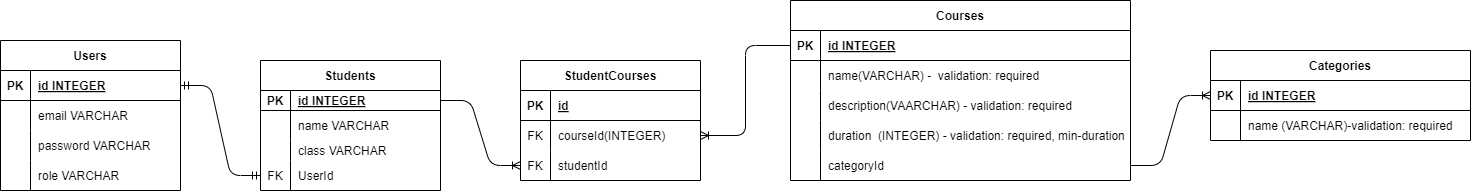

The diagram above was exported from draw.io. Its source (the exported page's mxGraphModel, read from the mxfile embedded in the PNG):
<mxGraphModel dx="1077" dy="1574" grid="1" gridSize="10" guides="1" tooltips="1" connect="1" arrows="1" fold="1" page="1" pageScale="1" pageWidth="850" pageHeight="1100" math="0" shadow="0">
  <root>
    <mxCell id="0" />
    <mxCell id="1" parent="0" />
    <mxCell id="15" value="Students" style="shape=table;startSize=30;container=1;collapsible=1;childLayout=tableLayout;fixedRows=1;rowLines=0;fontStyle=1;align=center;resizeLast=1;" parent="1" vertex="1">
      <mxGeometry x="330" y="-500" width="180" height="130" as="geometry" />
    </mxCell>
    <mxCell id="16" value="" style="shape=tableRow;horizontal=0;startSize=0;swimlaneHead=0;swimlaneBody=0;fillColor=none;collapsible=0;dropTarget=0;points=[[0,0.5],[1,0.5]];portConstraint=eastwest;top=0;left=0;right=0;bottom=1;" parent="15" vertex="1">
      <mxGeometry y="30" width="180" height="20" as="geometry" />
    </mxCell>
    <mxCell id="17" value="PK" style="shape=partialRectangle;connectable=0;fillColor=none;top=0;left=0;bottom=0;right=0;fontStyle=1;overflow=hidden;" parent="16" vertex="1">
      <mxGeometry width="30" height="20" as="geometry">
        <mxRectangle width="30" height="20" as="alternateBounds" />
      </mxGeometry>
    </mxCell>
    <mxCell id="18" value="id INTEGER" style="shape=partialRectangle;connectable=0;fillColor=none;top=0;left=0;bottom=0;right=0;align=left;spacingLeft=6;fontStyle=5;overflow=hidden;" parent="16" vertex="1">
      <mxGeometry x="30" width="150" height="20" as="geometry">
        <mxRectangle width="150" height="20" as="alternateBounds" />
      </mxGeometry>
    </mxCell>
    <mxCell id="19" value="" style="shape=tableRow;horizontal=0;startSize=0;swimlaneHead=0;swimlaneBody=0;fillColor=none;collapsible=0;dropTarget=0;points=[[0,0.5],[1,0.5]];portConstraint=eastwest;top=0;left=0;right=0;bottom=0;" parent="15" vertex="1">
      <mxGeometry y="50" width="180" height="30" as="geometry" />
    </mxCell>
    <mxCell id="20" value="" style="shape=partialRectangle;connectable=0;fillColor=none;top=0;left=0;bottom=0;right=0;editable=1;overflow=hidden;" parent="19" vertex="1">
      <mxGeometry width="30" height="30" as="geometry">
        <mxRectangle width="30" height="30" as="alternateBounds" />
      </mxGeometry>
    </mxCell>
    <mxCell id="21" value="name VARCHAR" style="shape=partialRectangle;connectable=0;fillColor=none;top=0;left=0;bottom=0;right=0;align=left;spacingLeft=6;overflow=hidden;" parent="19" vertex="1">
      <mxGeometry x="30" width="150" height="30" as="geometry">
        <mxRectangle width="150" height="30" as="alternateBounds" />
      </mxGeometry>
    </mxCell>
    <mxCell id="22" value="" style="shape=tableRow;horizontal=0;startSize=0;swimlaneHead=0;swimlaneBody=0;fillColor=none;collapsible=0;dropTarget=0;points=[[0,0.5],[1,0.5]];portConstraint=eastwest;top=0;left=0;right=0;bottom=0;" parent="15" vertex="1">
      <mxGeometry y="80" width="180" height="20" as="geometry" />
    </mxCell>
    <mxCell id="23" value="" style="shape=partialRectangle;connectable=0;fillColor=none;top=0;left=0;bottom=0;right=0;editable=1;overflow=hidden;" parent="22" vertex="1">
      <mxGeometry width="30" height="20" as="geometry">
        <mxRectangle width="30" height="20" as="alternateBounds" />
      </mxGeometry>
    </mxCell>
    <mxCell id="24" value="class VARCHAR" style="shape=partialRectangle;connectable=0;fillColor=none;top=0;left=0;bottom=0;right=0;align=left;spacingLeft=6;overflow=hidden;" parent="22" vertex="1">
      <mxGeometry x="30" width="150" height="20" as="geometry">
        <mxRectangle width="150" height="20" as="alternateBounds" />
      </mxGeometry>
    </mxCell>
    <mxCell id="75" value="" style="shape=tableRow;horizontal=0;startSize=0;swimlaneHead=0;swimlaneBody=0;fillColor=none;collapsible=0;dropTarget=0;points=[[0,0.5],[1,0.5]];portConstraint=eastwest;top=0;left=0;right=0;bottom=0;" parent="15" vertex="1">
      <mxGeometry y="100" width="180" height="30" as="geometry" />
    </mxCell>
    <mxCell id="76" value="FK" style="shape=partialRectangle;connectable=0;fillColor=none;top=0;left=0;bottom=0;right=0;editable=1;overflow=hidden;" parent="75" vertex="1">
      <mxGeometry width="30" height="30" as="geometry">
        <mxRectangle width="30" height="30" as="alternateBounds" />
      </mxGeometry>
    </mxCell>
    <mxCell id="77" value="UserId" style="shape=partialRectangle;connectable=0;fillColor=none;top=0;left=0;bottom=0;right=0;align=left;spacingLeft=6;overflow=hidden;" parent="75" vertex="1">
      <mxGeometry x="30" width="150" height="30" as="geometry">
        <mxRectangle width="150" height="30" as="alternateBounds" />
      </mxGeometry>
    </mxCell>
    <mxCell id="28" value="Courses" style="shape=table;startSize=30;container=1;collapsible=1;childLayout=tableLayout;fixedRows=1;rowLines=0;fontStyle=1;align=center;resizeLast=1;" parent="1" vertex="1">
      <mxGeometry x="860" y="-560" width="340" height="180" as="geometry" />
    </mxCell>
    <mxCell id="29" value="" style="shape=tableRow;horizontal=0;startSize=0;swimlaneHead=0;swimlaneBody=0;fillColor=none;collapsible=0;dropTarget=0;points=[[0,0.5],[1,0.5]];portConstraint=eastwest;top=0;left=0;right=0;bottom=1;" parent="28" vertex="1">
      <mxGeometry y="30" width="340" height="30" as="geometry" />
    </mxCell>
    <mxCell id="30" value="PK" style="shape=partialRectangle;connectable=0;fillColor=none;top=0;left=0;bottom=0;right=0;fontStyle=1;overflow=hidden;" parent="29" vertex="1">
      <mxGeometry width="30" height="30" as="geometry">
        <mxRectangle width="30" height="30" as="alternateBounds" />
      </mxGeometry>
    </mxCell>
    <mxCell id="31" value="id INTEGER" style="shape=partialRectangle;connectable=0;fillColor=none;top=0;left=0;bottom=0;right=0;align=left;spacingLeft=6;fontStyle=5;overflow=hidden;" parent="29" vertex="1">
      <mxGeometry x="30" width="310" height="30" as="geometry">
        <mxRectangle width="310" height="30" as="alternateBounds" />
      </mxGeometry>
    </mxCell>
    <mxCell id="32" value="" style="shape=tableRow;horizontal=0;startSize=0;swimlaneHead=0;swimlaneBody=0;fillColor=none;collapsible=0;dropTarget=0;points=[[0,0.5],[1,0.5]];portConstraint=eastwest;top=0;left=0;right=0;bottom=0;" parent="28" vertex="1">
      <mxGeometry y="60" width="340" height="30" as="geometry" />
    </mxCell>
    <mxCell id="33" value="" style="shape=partialRectangle;connectable=0;fillColor=none;top=0;left=0;bottom=0;right=0;editable=1;overflow=hidden;" parent="32" vertex="1">
      <mxGeometry width="30" height="30" as="geometry">
        <mxRectangle width="30" height="30" as="alternateBounds" />
      </mxGeometry>
    </mxCell>
    <mxCell id="34" value="name(VARCHAR) -  validation: required" style="shape=partialRectangle;connectable=0;fillColor=none;top=0;left=0;bottom=0;right=0;align=left;spacingLeft=6;overflow=hidden;" parent="32" vertex="1">
      <mxGeometry x="30" width="310" height="30" as="geometry">
        <mxRectangle width="310" height="30" as="alternateBounds" />
      </mxGeometry>
    </mxCell>
    <mxCell id="35" value="" style="shape=tableRow;horizontal=0;startSize=0;swimlaneHead=0;swimlaneBody=0;fillColor=none;collapsible=0;dropTarget=0;points=[[0,0.5],[1,0.5]];portConstraint=eastwest;top=0;left=0;right=0;bottom=0;" parent="28" vertex="1">
      <mxGeometry y="90" width="340" height="30" as="geometry" />
    </mxCell>
    <mxCell id="36" value="" style="shape=partialRectangle;connectable=0;fillColor=none;top=0;left=0;bottom=0;right=0;editable=1;overflow=hidden;" parent="35" vertex="1">
      <mxGeometry width="30" height="30" as="geometry">
        <mxRectangle width="30" height="30" as="alternateBounds" />
      </mxGeometry>
    </mxCell>
    <mxCell id="37" value="description(VAARCHAR) - validation: required" style="shape=partialRectangle;connectable=0;fillColor=none;top=0;left=0;bottom=0;right=0;align=left;spacingLeft=6;overflow=hidden;" parent="35" vertex="1">
      <mxGeometry x="30" width="310" height="30" as="geometry">
        <mxRectangle width="310" height="30" as="alternateBounds" />
      </mxGeometry>
    </mxCell>
    <mxCell id="38" value="" style="shape=tableRow;horizontal=0;startSize=0;swimlaneHead=0;swimlaneBody=0;fillColor=none;collapsible=0;dropTarget=0;points=[[0,0.5],[1,0.5]];portConstraint=eastwest;top=0;left=0;right=0;bottom=0;" parent="28" vertex="1">
      <mxGeometry y="120" width="340" height="30" as="geometry" />
    </mxCell>
    <mxCell id="39" value="" style="shape=partialRectangle;connectable=0;fillColor=none;top=0;left=0;bottom=0;right=0;editable=1;overflow=hidden;" parent="38" vertex="1">
      <mxGeometry width="30" height="30" as="geometry">
        <mxRectangle width="30" height="30" as="alternateBounds" />
      </mxGeometry>
    </mxCell>
    <mxCell id="40" value="duration  (INTEGER) - validation: required, min-duration" style="shape=partialRectangle;connectable=0;fillColor=none;top=0;left=0;bottom=0;right=0;align=left;spacingLeft=6;overflow=hidden;" parent="38" vertex="1">
      <mxGeometry x="30" width="310" height="30" as="geometry">
        <mxRectangle width="310" height="30" as="alternateBounds" />
      </mxGeometry>
    </mxCell>
    <mxCell id="61" value="" style="shape=tableRow;horizontal=0;startSize=0;swimlaneHead=0;swimlaneBody=0;fillColor=none;collapsible=0;dropTarget=0;points=[[0,0.5],[1,0.5]];portConstraint=eastwest;top=0;left=0;right=0;bottom=0;" parent="28" vertex="1">
      <mxGeometry y="150" width="340" height="30" as="geometry" />
    </mxCell>
    <mxCell id="62" value="" style="shape=partialRectangle;connectable=0;fillColor=none;top=0;left=0;bottom=0;right=0;editable=1;overflow=hidden;" parent="61" vertex="1">
      <mxGeometry width="30" height="30" as="geometry">
        <mxRectangle width="30" height="30" as="alternateBounds" />
      </mxGeometry>
    </mxCell>
    <mxCell id="63" value="categoryId" style="shape=partialRectangle;connectable=0;fillColor=none;top=0;left=0;bottom=0;right=0;align=left;spacingLeft=6;overflow=hidden;" parent="61" vertex="1">
      <mxGeometry x="30" width="310" height="30" as="geometry">
        <mxRectangle width="310" height="30" as="alternateBounds" />
      </mxGeometry>
    </mxCell>
    <mxCell id="48" value="Users" style="shape=table;startSize=30;container=1;collapsible=1;childLayout=tableLayout;fixedRows=1;rowLines=0;fontStyle=1;align=center;resizeLast=1;" parent="1" vertex="1">
      <mxGeometry x="70" y="-520" width="180" height="150" as="geometry" />
    </mxCell>
    <mxCell id="49" value="" style="shape=tableRow;horizontal=0;startSize=0;swimlaneHead=0;swimlaneBody=0;fillColor=none;collapsible=0;dropTarget=0;points=[[0,0.5],[1,0.5]];portConstraint=eastwest;top=0;left=0;right=0;bottom=1;" parent="48" vertex="1">
      <mxGeometry y="30" width="180" height="30" as="geometry" />
    </mxCell>
    <mxCell id="50" value="PK" style="shape=partialRectangle;connectable=0;fillColor=none;top=0;left=0;bottom=0;right=0;fontStyle=1;overflow=hidden;" parent="49" vertex="1">
      <mxGeometry width="30" height="30" as="geometry">
        <mxRectangle width="30" height="30" as="alternateBounds" />
      </mxGeometry>
    </mxCell>
    <mxCell id="51" value="id INTEGER" style="shape=partialRectangle;connectable=0;fillColor=none;top=0;left=0;bottom=0;right=0;align=left;spacingLeft=6;fontStyle=5;overflow=hidden;" parent="49" vertex="1">
      <mxGeometry x="30" width="150" height="30" as="geometry">
        <mxRectangle width="150" height="30" as="alternateBounds" />
      </mxGeometry>
    </mxCell>
    <mxCell id="52" value="" style="shape=tableRow;horizontal=0;startSize=0;swimlaneHead=0;swimlaneBody=0;fillColor=none;collapsible=0;dropTarget=0;points=[[0,0.5],[1,0.5]];portConstraint=eastwest;top=0;left=0;right=0;bottom=0;" parent="48" vertex="1">
      <mxGeometry y="60" width="180" height="30" as="geometry" />
    </mxCell>
    <mxCell id="53" value="" style="shape=partialRectangle;connectable=0;fillColor=none;top=0;left=0;bottom=0;right=0;editable=1;overflow=hidden;" parent="52" vertex="1">
      <mxGeometry width="30" height="30" as="geometry">
        <mxRectangle width="30" height="30" as="alternateBounds" />
      </mxGeometry>
    </mxCell>
    <mxCell id="54" value="email VARCHAR" style="shape=partialRectangle;connectable=0;fillColor=none;top=0;left=0;bottom=0;right=0;align=left;spacingLeft=6;overflow=hidden;" parent="52" vertex="1">
      <mxGeometry x="30" width="150" height="30" as="geometry">
        <mxRectangle width="150" height="30" as="alternateBounds" />
      </mxGeometry>
    </mxCell>
    <mxCell id="55" value="" style="shape=tableRow;horizontal=0;startSize=0;swimlaneHead=0;swimlaneBody=0;fillColor=none;collapsible=0;dropTarget=0;points=[[0,0.5],[1,0.5]];portConstraint=eastwest;top=0;left=0;right=0;bottom=0;" parent="48" vertex="1">
      <mxGeometry y="90" width="180" height="30" as="geometry" />
    </mxCell>
    <mxCell id="56" value="" style="shape=partialRectangle;connectable=0;fillColor=none;top=0;left=0;bottom=0;right=0;editable=1;overflow=hidden;" parent="55" vertex="1">
      <mxGeometry width="30" height="30" as="geometry">
        <mxRectangle width="30" height="30" as="alternateBounds" />
      </mxGeometry>
    </mxCell>
    <mxCell id="57" value="password VARCHAR" style="shape=partialRectangle;connectable=0;fillColor=none;top=0;left=0;bottom=0;right=0;align=left;spacingLeft=6;overflow=hidden;" parent="55" vertex="1">
      <mxGeometry x="30" width="150" height="30" as="geometry">
        <mxRectangle width="150" height="30" as="alternateBounds" />
      </mxGeometry>
    </mxCell>
    <mxCell id="58" value="" style="shape=tableRow;horizontal=0;startSize=0;swimlaneHead=0;swimlaneBody=0;fillColor=none;collapsible=0;dropTarget=0;points=[[0,0.5],[1,0.5]];portConstraint=eastwest;top=0;left=0;right=0;bottom=0;" parent="48" vertex="1">
      <mxGeometry y="120" width="180" height="30" as="geometry" />
    </mxCell>
    <mxCell id="59" value="" style="shape=partialRectangle;connectable=0;fillColor=none;top=0;left=0;bottom=0;right=0;editable=1;overflow=hidden;" parent="58" vertex="1">
      <mxGeometry width="30" height="30" as="geometry">
        <mxRectangle width="30" height="30" as="alternateBounds" />
      </mxGeometry>
    </mxCell>
    <mxCell id="60" value="role VARCHAR" style="shape=partialRectangle;connectable=0;fillColor=none;top=0;left=0;bottom=0;right=0;align=left;spacingLeft=6;overflow=hidden;" parent="58" vertex="1">
      <mxGeometry x="30" width="150" height="30" as="geometry">
        <mxRectangle width="150" height="30" as="alternateBounds" />
      </mxGeometry>
    </mxCell>
    <mxCell id="84" value="StudentCourses" style="shape=table;startSize=30;container=1;collapsible=1;childLayout=tableLayout;fixedRows=1;rowLines=0;fontStyle=1;align=center;resizeLast=1;" parent="1" vertex="1">
      <mxGeometry x="590" y="-500" width="180" height="120" as="geometry" />
    </mxCell>
    <mxCell id="85" value="" style="shape=tableRow;horizontal=0;startSize=0;swimlaneHead=0;swimlaneBody=0;fillColor=none;collapsible=0;dropTarget=0;points=[[0,0.5],[1,0.5]];portConstraint=eastwest;top=0;left=0;right=0;bottom=1;" parent="84" vertex="1">
      <mxGeometry y="30" width="180" height="30" as="geometry" />
    </mxCell>
    <mxCell id="86" value="PK" style="shape=partialRectangle;connectable=0;fillColor=none;top=0;left=0;bottom=0;right=0;fontStyle=1;overflow=hidden;" parent="85" vertex="1">
      <mxGeometry width="30" height="30" as="geometry">
        <mxRectangle width="30" height="30" as="alternateBounds" />
      </mxGeometry>
    </mxCell>
    <mxCell id="87" value="id" style="shape=partialRectangle;connectable=0;fillColor=none;top=0;left=0;bottom=0;right=0;align=left;spacingLeft=6;fontStyle=5;overflow=hidden;" parent="85" vertex="1">
      <mxGeometry x="30" width="150" height="30" as="geometry">
        <mxRectangle width="150" height="30" as="alternateBounds" />
      </mxGeometry>
    </mxCell>
    <mxCell id="88" value="" style="shape=tableRow;horizontal=0;startSize=0;swimlaneHead=0;swimlaneBody=0;fillColor=none;collapsible=0;dropTarget=0;points=[[0,0.5],[1,0.5]];portConstraint=eastwest;top=0;left=0;right=0;bottom=0;" parent="84" vertex="1">
      <mxGeometry y="60" width="180" height="30" as="geometry" />
    </mxCell>
    <mxCell id="89" value="FK" style="shape=partialRectangle;connectable=0;fillColor=none;top=0;left=0;bottom=0;right=0;editable=1;overflow=hidden;" parent="88" vertex="1">
      <mxGeometry width="30" height="30" as="geometry">
        <mxRectangle width="30" height="30" as="alternateBounds" />
      </mxGeometry>
    </mxCell>
    <mxCell id="90" value="courseId(INTEGER)" style="shape=partialRectangle;connectable=0;fillColor=none;top=0;left=0;bottom=0;right=0;align=left;spacingLeft=6;overflow=hidden;" parent="88" vertex="1">
      <mxGeometry x="30" width="150" height="30" as="geometry">
        <mxRectangle width="150" height="30" as="alternateBounds" />
      </mxGeometry>
    </mxCell>
    <mxCell id="91" value="" style="shape=tableRow;horizontal=0;startSize=0;swimlaneHead=0;swimlaneBody=0;fillColor=none;collapsible=0;dropTarget=0;points=[[0,0.5],[1,0.5]];portConstraint=eastwest;top=0;left=0;right=0;bottom=0;" parent="84" vertex="1">
      <mxGeometry y="90" width="180" height="30" as="geometry" />
    </mxCell>
    <mxCell id="92" value="FK" style="shape=partialRectangle;connectable=0;fillColor=none;top=0;left=0;bottom=0;right=0;editable=1;overflow=hidden;" parent="91" vertex="1">
      <mxGeometry width="30" height="30" as="geometry">
        <mxRectangle width="30" height="30" as="alternateBounds" />
      </mxGeometry>
    </mxCell>
    <mxCell id="93" value="studentId" style="shape=partialRectangle;connectable=0;fillColor=none;top=0;left=0;bottom=0;right=0;align=left;spacingLeft=6;overflow=hidden;" parent="91" vertex="1">
      <mxGeometry x="30" width="150" height="30" as="geometry">
        <mxRectangle width="150" height="30" as="alternateBounds" />
      </mxGeometry>
    </mxCell>
    <mxCell id="105" value="" style="edgeStyle=orthogonalEdgeStyle;fontSize=12;html=1;endArrow=ERoneToMany;entryX=1;entryY=0.5;entryDx=0;entryDy=0;" parent="1" source="29" target="88" edge="1">
      <mxGeometry width="100" height="100" relative="1" as="geometry">
        <mxPoint x="690" y="160" as="sourcePoint" />
        <mxPoint x="790" y="60" as="targetPoint" />
      </mxGeometry>
    </mxCell>
    <mxCell id="109" value="" style="edgeStyle=entityRelationEdgeStyle;fontSize=12;html=1;endArrow=ERmandOne;startArrow=ERmandOne;" parent="1" source="49" target="75" edge="1">
      <mxGeometry width="100" height="100" relative="1" as="geometry">
        <mxPoint x="145" y="360" as="sourcePoint" />
        <mxPoint x="245" y="260" as="targetPoint" />
      </mxGeometry>
    </mxCell>
    <mxCell id="111" value="" style="edgeStyle=entityRelationEdgeStyle;fontSize=12;html=1;endArrow=ERoneToMany;entryX=0;entryY=0.5;entryDx=0;entryDy=0;" parent="1" source="16" target="91" edge="1">
      <mxGeometry width="100" height="100" relative="1" as="geometry">
        <mxPoint x="490" y="190" as="sourcePoint" />
        <mxPoint x="750.0000000000002" y="175" as="targetPoint" />
      </mxGeometry>
    </mxCell>
    <mxCell id="112" value="Categories" style="shape=table;startSize=30;container=1;collapsible=1;childLayout=tableLayout;fixedRows=1;rowLines=0;fontStyle=1;align=center;resizeLast=1;" parent="1" vertex="1">
      <mxGeometry x="1280" y="-510" width="260" height="90" as="geometry" />
    </mxCell>
    <mxCell id="113" value="" style="shape=tableRow;horizontal=0;startSize=0;swimlaneHead=0;swimlaneBody=0;fillColor=none;collapsible=0;dropTarget=0;points=[[0,0.5],[1,0.5]];portConstraint=eastwest;top=0;left=0;right=0;bottom=1;" parent="112" vertex="1">
      <mxGeometry y="30" width="260" height="30" as="geometry" />
    </mxCell>
    <mxCell id="114" value="PK" style="shape=partialRectangle;connectable=0;fillColor=none;top=0;left=0;bottom=0;right=0;fontStyle=1;overflow=hidden;" parent="113" vertex="1">
      <mxGeometry width="30" height="30" as="geometry">
        <mxRectangle width="30" height="30" as="alternateBounds" />
      </mxGeometry>
    </mxCell>
    <mxCell id="115" value="id INTEGER" style="shape=partialRectangle;connectable=0;fillColor=none;top=0;left=0;bottom=0;right=0;align=left;spacingLeft=6;fontStyle=5;overflow=hidden;" parent="113" vertex="1">
      <mxGeometry x="30" width="230" height="30" as="geometry">
        <mxRectangle width="230" height="30" as="alternateBounds" />
      </mxGeometry>
    </mxCell>
    <mxCell id="116" value="" style="shape=tableRow;horizontal=0;startSize=0;swimlaneHead=0;swimlaneBody=0;fillColor=none;collapsible=0;dropTarget=0;points=[[0,0.5],[1,0.5]];portConstraint=eastwest;top=0;left=0;right=0;bottom=0;" parent="112" vertex="1">
      <mxGeometry y="60" width="260" height="30" as="geometry" />
    </mxCell>
    <mxCell id="117" value="" style="shape=partialRectangle;connectable=0;fillColor=none;top=0;left=0;bottom=0;right=0;editable=1;overflow=hidden;" parent="116" vertex="1">
      <mxGeometry width="30" height="30" as="geometry">
        <mxRectangle width="30" height="30" as="alternateBounds" />
      </mxGeometry>
    </mxCell>
    <mxCell id="118" value="name (VARCHAR)-validation: required" style="shape=partialRectangle;connectable=0;fillColor=none;top=0;left=0;bottom=0;right=0;align=left;spacingLeft=6;overflow=hidden;" parent="116" vertex="1">
      <mxGeometry x="30" width="230" height="30" as="geometry">
        <mxRectangle width="230" height="30" as="alternateBounds" />
      </mxGeometry>
    </mxCell>
    <mxCell id="132" value="" style="edgeStyle=entityRelationEdgeStyle;fontSize=12;html=1;endArrow=ERoneToMany;entryX=0;entryY=0.5;entryDx=0;entryDy=0;exitX=1;exitY=0.5;exitDx=0;exitDy=0;" parent="1" source="61" target="113" edge="1">
      <mxGeometry width="100" height="100" relative="1" as="geometry">
        <mxPoint x="1230" y="-380" as="sourcePoint" />
        <mxPoint x="1330" y="-480" as="targetPoint" />
      </mxGeometry>
    </mxCell>
  </root>
</mxGraphModel>